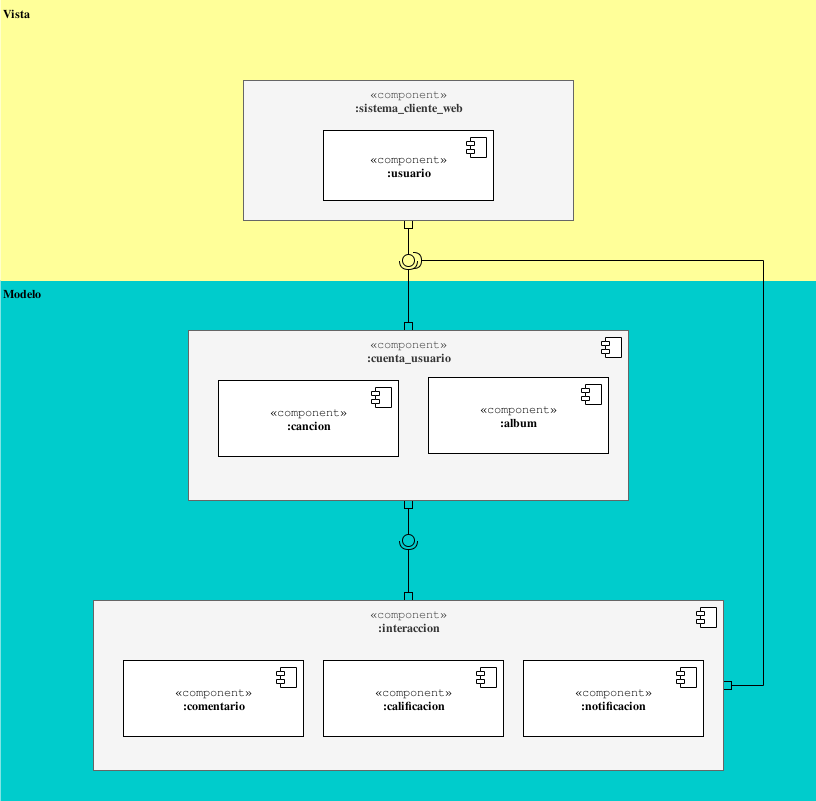

The diagram above was exported from draw.io. Its source (the exported page's mxGraphModel, read from the mxfile embedded in the PNG):
<mxGraphModel dx="1422" dy="1622" grid="1" gridSize="10" guides="1" tooltips="1" connect="1" arrows="1" fold="1" page="1" pageScale="1" pageWidth="1169" pageHeight="827" math="0" shadow="0">
  <root>
    <mxCell id="dO4DTAb-aTt6UiCay5h5-0" />
    <mxCell id="dO4DTAb-aTt6UiCay5h5-1" parent="dO4DTAb-aTt6UiCay5h5-0" />
    <mxCell id="dO4DTAb-aTt6UiCay5h5-37" value="&lt;b&gt;Modelo&lt;/b&gt;" style="html=1;verticalAlign=top;fillColor=#00CCCC;strokeColor=#00CCCC;align=left;" parent="dO4DTAb-aTt6UiCay5h5-1" vertex="1">
      <mxGeometry x="157.5" y="230" width="815" height="520" as="geometry" />
    </mxCell>
    <mxCell id="dO4DTAb-aTt6UiCay5h5-36" value="&lt;b&gt;Vista&lt;/b&gt;" style="html=1;verticalAlign=top;fillColor=#FFFF99;strokeColor=#FFFF99;align=left;" parent="dO4DTAb-aTt6UiCay5h5-1" vertex="1">
      <mxGeometry x="157.5" y="-50" width="815" height="280" as="geometry" />
    </mxCell>
    <mxCell id="dO4DTAb-aTt6UiCay5h5-34" value="" style="edgeStyle=orthogonalEdgeStyle;rounded=0;jumpSize=6;orthogonalLoop=1;jettySize=auto;html=1;endArrow=halfCircle;endFill=0;endSize=7;startArrow=box;startFill=0;" parent="dO4DTAb-aTt6UiCay5h5-1" source="dO4DTAb-aTt6UiCay5h5-15" edge="1">
      <mxGeometry relative="1" as="geometry">
        <mxPoint x="565" y="490" as="targetPoint" />
      </mxGeometry>
    </mxCell>
    <mxCell id="dO4DTAb-aTt6UiCay5h5-41" style="edgeStyle=orthogonalEdgeStyle;rounded=0;jumpSize=6;orthogonalLoop=1;jettySize=auto;html=1;startArrow=box;startFill=0;endArrow=halfCircle;endFill=0;endSize=6;" parent="dO4DTAb-aTt6UiCay5h5-1" source="dO4DTAb-aTt6UiCay5h5-15" edge="1">
      <mxGeometry relative="1" as="geometry">
        <mxPoint x="570" y="210" as="targetPoint" />
        <Array as="points">
          <mxPoint x="920" y="635" />
        </Array>
      </mxGeometry>
    </mxCell>
    <mxCell id="dO4DTAb-aTt6UiCay5h5-15" value="«component»&lt;br&gt;&lt;b&gt;:interaccion&lt;/b&gt;" style="html=1;dropTarget=0;verticalAlign=top;fillColor=#f5f5f5;strokeColor=#666666;fontColor=#333333;" parent="dO4DTAb-aTt6UiCay5h5-1" vertex="1">
      <mxGeometry x="250" y="550" width="630" height="170" as="geometry" />
    </mxCell>
    <mxCell id="dO4DTAb-aTt6UiCay5h5-16" value="" style="shape=module;jettyWidth=8;jettyHeight=4;" parent="dO4DTAb-aTt6UiCay5h5-15" vertex="1">
      <mxGeometry x="1" width="20" height="20" relative="1" as="geometry">
        <mxPoint x="-27" y="7" as="offset" />
      </mxGeometry>
    </mxCell>
    <mxCell id="dO4DTAb-aTt6UiCay5h5-31" style="edgeStyle=orthogonalEdgeStyle;rounded=0;jumpSize=6;orthogonalLoop=1;jettySize=auto;html=1;endArrow=halfCircle;endFill=0;endSize=7;startArrow=box;startFill=0;" parent="dO4DTAb-aTt6UiCay5h5-1" source="dO4DTAb-aTt6UiCay5h5-12" edge="1">
      <mxGeometry relative="1" as="geometry">
        <mxPoint x="565" y="210" as="targetPoint" />
      </mxGeometry>
    </mxCell>
    <mxCell id="dO4DTAb-aTt6UiCay5h5-35" style="edgeStyle=orthogonalEdgeStyle;rounded=0;jumpSize=6;orthogonalLoop=1;jettySize=auto;html=1;endArrow=oval;endFill=0;endSize=12;startArrow=box;startFill=0;" parent="dO4DTAb-aTt6UiCay5h5-1" source="dO4DTAb-aTt6UiCay5h5-12" edge="1">
      <mxGeometry relative="1" as="geometry">
        <mxPoint x="565" y="490" as="targetPoint" />
      </mxGeometry>
    </mxCell>
    <mxCell id="dO4DTAb-aTt6UiCay5h5-12" value="«component»&lt;br&gt;&lt;b&gt;:cuenta_usuario&lt;/b&gt;" style="html=1;dropTarget=0;verticalAlign=top;fillColor=#f5f5f5;strokeColor=#666666;fontColor=#333333;" parent="dO4DTAb-aTt6UiCay5h5-1" vertex="1">
      <mxGeometry x="345" y="280" width="440" height="170" as="geometry" />
    </mxCell>
    <mxCell id="dO4DTAb-aTt6UiCay5h5-13" value="" style="shape=module;jettyWidth=8;jettyHeight=4;" parent="dO4DTAb-aTt6UiCay5h5-12" vertex="1">
      <mxGeometry x="1" width="20" height="20" relative="1" as="geometry">
        <mxPoint x="-27" y="7" as="offset" />
      </mxGeometry>
    </mxCell>
    <mxCell id="dO4DTAb-aTt6UiCay5h5-2" value="«component»&lt;br&gt;&lt;b&gt;:album&lt;/b&gt;" style="html=1;dropTarget=0;" parent="dO4DTAb-aTt6UiCay5h5-1" vertex="1">
      <mxGeometry x="585" y="327" width="180" height="76" as="geometry" />
    </mxCell>
    <mxCell id="dO4DTAb-aTt6UiCay5h5-3" value="" style="shape=module;jettyWidth=8;jettyHeight=4;" parent="dO4DTAb-aTt6UiCay5h5-2" vertex="1">
      <mxGeometry x="1" width="20" height="20" relative="1" as="geometry">
        <mxPoint x="-27" y="7" as="offset" />
      </mxGeometry>
    </mxCell>
    <mxCell id="dO4DTAb-aTt6UiCay5h5-6" value="«component»&lt;br&gt;&lt;b&gt;:cancion&lt;/b&gt;" style="html=1;dropTarget=0;" parent="dO4DTAb-aTt6UiCay5h5-1" vertex="1">
      <mxGeometry x="375" y="330" width="180" height="76" as="geometry" />
    </mxCell>
    <mxCell id="dO4DTAb-aTt6UiCay5h5-7" value="" style="shape=module;jettyWidth=8;jettyHeight=4;" parent="dO4DTAb-aTt6UiCay5h5-6" vertex="1">
      <mxGeometry x="1" width="20" height="20" relative="1" as="geometry">
        <mxPoint x="-27" y="7" as="offset" />
      </mxGeometry>
    </mxCell>
    <mxCell id="dO4DTAb-aTt6UiCay5h5-8" value="«component»&lt;br&gt;&lt;b&gt;:comentario&lt;/b&gt;" style="html=1;dropTarget=0;" parent="dO4DTAb-aTt6UiCay5h5-1" vertex="1">
      <mxGeometry x="280" y="610" width="180" height="76" as="geometry" />
    </mxCell>
    <mxCell id="dO4DTAb-aTt6UiCay5h5-9" value="" style="shape=module;jettyWidth=8;jettyHeight=4;" parent="dO4DTAb-aTt6UiCay5h5-8" vertex="1">
      <mxGeometry x="1" width="20" height="20" relative="1" as="geometry">
        <mxPoint x="-27" y="7" as="offset" />
      </mxGeometry>
    </mxCell>
    <mxCell id="dO4DTAb-aTt6UiCay5h5-24" style="edgeStyle=orthogonalEdgeStyle;rounded=0;orthogonalLoop=1;jettySize=auto;html=1;endArrow=oval;endFill=0;jumpSize=6;endSize=12;startArrow=box;startFill=0;" parent="dO4DTAb-aTt6UiCay5h5-1" source="dO4DTAb-aTt6UiCay5h5-10" edge="1">
      <mxGeometry relative="1" as="geometry">
        <mxPoint x="565" y="210" as="targetPoint" />
      </mxGeometry>
    </mxCell>
    <mxCell id="dO4DTAb-aTt6UiCay5h5-10" value="«component»&lt;br&gt;&lt;b&gt;:sistema_cliente_web&lt;/b&gt;" style="html=1;dropTarget=0;verticalAlign=top;fillColor=#f5f5f5;strokeColor=#666666;fontColor=#333333;" parent="dO4DTAb-aTt6UiCay5h5-1" vertex="1">
      <mxGeometry x="400" y="30" width="330" height="140" as="geometry" />
    </mxCell>
    <mxCell id="dO4DTAb-aTt6UiCay5h5-17" value="«component»&lt;br&gt;&lt;b&gt;:calificacion&lt;/b&gt;" style="html=1;dropTarget=0;" parent="dO4DTAb-aTt6UiCay5h5-1" vertex="1">
      <mxGeometry x="480" y="610" width="180" height="76" as="geometry" />
    </mxCell>
    <mxCell id="dO4DTAb-aTt6UiCay5h5-18" value="" style="shape=module;jettyWidth=8;jettyHeight=4;" parent="dO4DTAb-aTt6UiCay5h5-17" vertex="1">
      <mxGeometry x="1" width="20" height="20" relative="1" as="geometry">
        <mxPoint x="-27" y="7" as="offset" />
      </mxGeometry>
    </mxCell>
    <mxCell id="dO4DTAb-aTt6UiCay5h5-19" value="«component»&lt;br&gt;&lt;b&gt;:notificacion&lt;/b&gt;" style="html=1;dropTarget=0;" parent="dO4DTAb-aTt6UiCay5h5-1" vertex="1">
      <mxGeometry x="680" y="610" width="180" height="76" as="geometry" />
    </mxCell>
    <mxCell id="dO4DTAb-aTt6UiCay5h5-20" value="" style="shape=module;jettyWidth=8;jettyHeight=4;" parent="dO4DTAb-aTt6UiCay5h5-19" vertex="1">
      <mxGeometry x="1" width="20" height="20" relative="1" as="geometry">
        <mxPoint x="-27" y="7" as="offset" />
      </mxGeometry>
    </mxCell>
    <mxCell id="dO4DTAb-aTt6UiCay5h5-21" value="«component»&lt;br&gt;&lt;b&gt;:usuario&lt;/b&gt;" style="html=1;dropTarget=0;" parent="dO4DTAb-aTt6UiCay5h5-1" vertex="1">
      <mxGeometry x="480" y="80" width="170" height="70" as="geometry" />
    </mxCell>
    <mxCell id="dO4DTAb-aTt6UiCay5h5-22" value="" style="shape=module;jettyWidth=8;jettyHeight=4;" parent="dO4DTAb-aTt6UiCay5h5-21" vertex="1">
      <mxGeometry x="1" width="20" height="20" relative="1" as="geometry">
        <mxPoint x="-27" y="7" as="offset" />
      </mxGeometry>
    </mxCell>
  </root>
</mxGraphModel>